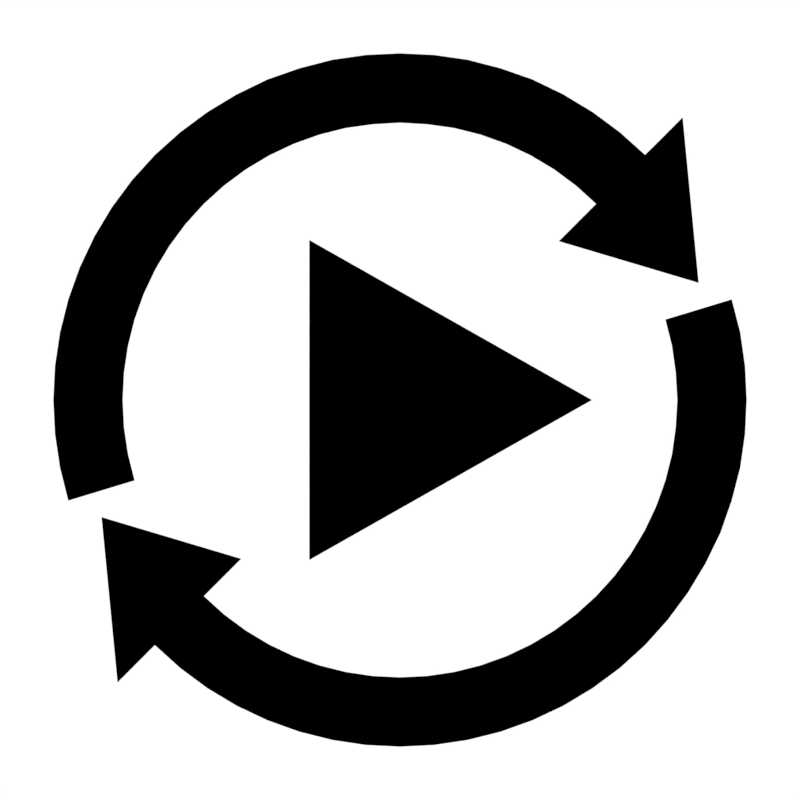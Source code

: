 # Source: EditorStep.blend  (saved by Blender 2.79.0; exported with 4.5.12 LTS)
import bpy
from mathutils import Matrix  # noqa: F401  (used for matrix-valued properties, if any)

bpy.ops.wm.read_factory_settings(use_empty=True)
scene = bpy.context.scene
scene.name = 'Scene'

# ---- collections
col_collection_1 = bpy.data.collections.new('Collection 1'); scene.collection.children.link(col_collection_1)

# ---- materials (node trees are filled in below, after node groups)
mat_material = bpy.data.materials.new('Material')
mat_material.alpha_threshold = 0.0
mat_material.use_transparent_shadow = False
mat_material.diffuse_color = (0.0, 0.0, 0.0, 1.0)
mat_material.roughness = 0.5
mat_material.line_color = (0.0, 0.0, 0.0, 1.0)

# ---- material node trees

# ---- world
world_world = bpy.data.worlds.new('World'); scene.world = world_world
world_world.color = (1.0, 1.0, 1.0)
world_world.use_sun_shadow = False
world_world.sun_shadow_jitter_overblur = 0.0
world_world.cycles.sampling_method = 'MANUAL'

# ---- cameras
cam_camera = bpy.data.cameras.new('Camera')
cam_camera.type = 'ORTHO'
cam_camera.clip_end = 100.0
cam_camera.lens = 35.0
cam_camera.sensor_width = 32.0
cam_camera.sensor_height = 18.0
cam_camera.ortho_scale = 1.5
cam_camera.dof.focus_distance = 0.0
cam_camera.dof.aperture_fstop = 128.0

# ---- meshes
me_runcontinuously_001 = bpy.data.meshes.new('RunContinuously.001')
me_runcontinuously_001.from_pydata([(0.5, 1.2, 0.0), (0.456, 1.199, 0.0), (0.4123, 1.194, 0.0), (0.3688, 1.188, 0.0), (0.3259, 1.178, 0.0), (0.2837, 1.166, 0.0), (0.2423, 1.151, 0.0), (0.202, 1.133, 0.0), (0.1628, 1.113, 0.0), (0.1249, 1.091, 0.0), (0.08855, 1.066, 0.0), (0.0538, 1.039, 0.0), (0.02082, 1.01, 0.0), (-0.01028, 0.9792, 0.0), (-0.03936, 0.9462, 0.0), (-0.06631, 0.9114, 0.0), (-0.09103, 0.8751, 0.0), (-0.1134, 0.8372, 0.0), (-0.1334, 0.798, 0.0), (-0.1508, 0.7577, 0.0), (-0.1657, 0.7163, 0.0), (-0.178, 0.6741, 0.0), (-0.1876, 0.6312, 0.0), (-0.1945, 0.5877, 0.0), (-0.1986, 0.544, 0.0), (-0.2, 0.5, 0.0), (-0.1986, 0.456, 0.0), (-0.1945, 0.4123, 0.0), (-0.1876, 0.3688, 0.0), (-0.178, 0.3259, 0.0), (-0.1657, 0.2837, 0.0), (-0.1508, 0.2423, 0.0), (-0.1334, 0.202, 0.0), (-0.1134, 0.1628, 0.0), (-0.09103, 0.1249, 0.0), (-0.06631, 0.08855, 0.0), (-0.03936, 0.0538, 0.0), (-0.01028, 0.02082, 0.0), (0.1249, -0.09103, 0.0), (0.1628, -0.1134, 0.0), (0.202, -0.1334, 0.0), (0.2423, -0.1508, 0.0), (0.2837, -0.1657, 0.0), (0.3259, -0.178, 0.0), (0.3688, -0.1876, 0.0), (0.4123, -0.1945, 0.0), (0.456, -0.1986, 0.0), (0.5, -0.2, 0.0), (0.544, -0.1986, 0.0), (0.5877, -0.1945, 0.0), (0.6312, -0.1876, 0.0), (0.6741, -0.178, 0.0), (0.7163, -0.1657, 0.0), (0.7577, -0.1508, 0.0), (0.798, -0.1334, 0.0), (0.8372, -0.1134, 0.0), (0.8751, -0.09103, 0.0), (0.9115, -0.06631, 0.0), (0.9462, -0.03936, 0.0), (0.9792, -0.01028, 0.0), (1.01, 0.02082, 0.0), (1.039, 0.0538, 0.0), (1.066, 0.08855, 0.0), (1.091, 0.1249, 0.0), (1.113, 0.1628, 0.0), (1.133, 0.202, 0.0), (1.151, 0.2423, 0.0), (1.166, 0.2837, 0.0), (1.178, 0.3259, 0.0), (1.188, 0.3688, 0.0), (1.194, 0.4123, 0.0), (1.199, 0.456, 0.0), (1.2, 0.5, 0.0), (1.199, 0.544, 0.0), (1.194, 0.5877, 0.0), (1.188, 0.6312, 0.0), (1.178, 0.6741, 0.0), (1.166, 0.7163, 0.0), (1.151, 0.7577, 0.0), (1.133, 0.798, 0.0), (1.113, 0.8372, 0.0), (1.091, 0.8751, 0.0), (1.066, 0.9115, 0.0), (1.039, 0.9462, 0.0), (1.01, 0.9792, 0.0), (0.8751, 1.091, 0.0), (0.8372, 1.113, 0.0), (0.798, 1.133, 0.0), (0.7577, 1.151, 0.0), (0.7163, 1.166, 0.0), (0.6741, 1.178, 0.0), (0.6312, 1.188, 0.0), (0.5877, 1.194, 0.0), (0.544, 1.199, 0.0), (0.5, 1.13, 0.0), (0.4604, 1.129, 0.0), (0.421, 1.125, 0.0), (0.3819, 1.119, 0.0), (0.3433, 1.11, 0.0), (0.3053, 1.099, 0.0), (0.2681, 1.086, 0.0), (0.2318, 1.07, 0.0), (0.1965, 1.052, 0.0), (0.1624, 1.032, 0.0), (0.1297, 1.01, 0.0), (0.09842, 0.9854, 0.0), (0.06874, 0.9593, 0.0), (0.04075, 0.9313, 0.0), (0.01458, 0.9016, 0.0), (-0.009681, 0.8703, 0.0), (-0.03193, 0.8376, 0.0), (-0.05207, 0.8035, 0.0), (-0.07004, 0.7682, 0.0), (-0.08576, 0.7319, 0.0), (-0.09917, 0.6947, 0.0), (-0.1102, 0.6567, 0.0), (-0.1188, 0.6181, 0.0), (-0.125, 0.579, 0.0), (-0.1288, 0.5396, 0.0), (-0.13, 0.5, 0.0), (-0.1288, 0.4604, 0.0), (-0.125, 0.421, 0.0), (-0.1188, 0.3819, 0.0), (-0.1102, 0.3433, 0.0), (-0.09917, 0.3053, 0.0), (-0.08576, 0.2681, 0.0), (-0.07004, 0.2318, 0.0), (-0.05207, 0.1965, 0.0), (-0.03193, 0.1624, 0.0), (-0.009681, 0.1297, 0.0), (0.01458, 0.09842, 0.0), (0.04075, 0.06873, 0.0), (0.01492, 0.03897, 0.0), (0.08492, -0.151, 0.0), (0.2024, 0.02807, 0.0), (0.1624, -0.03193, 0.0), (0.1965, -0.05207, 0.0), (0.2318, -0.07004, 0.0), (0.2681, -0.08576, 0.0), (0.3053, -0.09917, 0.0), (0.3433, -0.1102, 0.0), (0.382, -0.1188, 0.0), (0.421, -0.125, 0.0), (0.4604, -0.1288, 0.0), (0.5, -0.13, 0.0), (0.5396, -0.1288, 0.0), (0.579, -0.125, 0.0), (0.6181, -0.1188, 0.0), (0.6567, -0.1102, 0.0), (0.6947, -0.09917, 0.0), (0.7319, -0.08576, 0.0), (0.7682, -0.07004, 0.0), (0.8035, -0.05207, 0.0), (0.8376, -0.03193, 0.0), (0.8703, -0.00968, 0.0), (0.9016, 0.01458, 0.0), (0.9313, 0.04075, 0.0), (0.9593, 0.06874, 0.0), (0.9854, 0.09842, 0.0), (1.01, 0.1297, 0.0), (1.032, 0.1624, 0.0), (1.052, 0.1965, 0.0), (1.07, 0.2318, 0.0), (1.086, 0.2681, 0.0), (1.099, 0.3053, 0.0), (1.11, 0.3433, 0.0), (1.119, 0.382, 0.0), (1.125, 0.421, 0.0), (1.129, 0.4604, 0.0), (1.13, 0.5, 0.0), (1.129, 0.5396, 0.0), (1.125, 0.579, 0.0), (1.119, 0.6181, 0.0), (1.11, 0.6567, 0.0), (1.099, 0.6947, 0.0), (1.086, 0.7319, 0.0), (1.07, 0.7682, 0.0), (1.052, 0.8035, 0.0), (1.032, 0.8376, 0.0), (1.01, 0.8703, 0.0), (0.9854, 0.9016, 0.0), (0.9592, 0.9313, 0.0), (0.7976, 0.9719, 0.0), (0.9151, 1.151, 0.0), (0.8376, 1.032, 0.0), (0.8035, 1.052, 0.0), (0.7682, 1.07, 0.0), (0.7319, 1.086, 0.0), (0.6947, 1.099, 0.0), (0.6567, 1.11, 0.0), (0.618, 1.119, 0.0), (0.579, 1.125, 0.0), (0.5396, 1.129, 0.0), (0.9751, 0.961, 0.0), (0.86, 0.5, 0.0), (0.33, 0.8, 0.0), (0.33, 0.2, 0.0)], [], [(15, 14, 108, 109), (64, 63, 160, 161), (16, 15, 109, 110), (65, 64, 161, 162), (17, 16, 110, 111), (66, 65, 162, 163), (18, 17, 111, 112), (67, 66, 163, 164), (19, 18, 112, 113), (68, 67, 164, 165), (20, 19, 113, 114), (69, 68, 165, 166), (21, 20, 114, 115), (70, 69, 166, 167), (22, 21, 115, 116), (71, 70, 167, 168), (23, 22, 116, 117), (72, 71, 168, 169), (24, 23, 117, 118), (73, 72, 169, 170), (25, 24, 118, 119), (74, 73, 170, 171), (26, 25, 119, 120), (75, 74, 171, 172), (27, 26, 120, 121), (76, 75, 172, 173), (28, 27, 121, 122), (77, 76, 173, 174), (29, 28, 122, 123), (78, 77, 174, 175), (30, 29, 123, 124), (79, 78, 175, 176), (31, 30, 124, 125), (80, 79, 176, 177), (32, 31, 125, 126), (81, 80, 177, 178), (33, 32, 126, 127), (82, 81, 178, 179), (34, 33, 127, 128), (83, 82, 179, 180), (35, 34, 128, 129), (84, 83, 180, 181), (36, 35, 129, 130), (37, 36, 130, 131), (86, 85, 184, 185), (87, 86, 185, 186), (39, 38, 135, 136), (88, 87, 186, 187), (40, 39, 136, 137), (89, 88, 187, 188), (41, 40, 137, 138), (90, 89, 188, 189), (42, 41, 138, 139), (91, 90, 189, 190), (43, 42, 139, 140), (92, 91, 190, 191), (44, 43, 140, 141), (93, 92, 191, 192), (45, 44, 141, 142), (0, 93, 192, 94), (46, 45, 142, 143), (47, 46, 143, 144), (48, 47, 144, 145), (49, 48, 145, 146), (1, 0, 94, 95), (50, 49, 146, 147), (2, 1, 95, 96), (51, 50, 147, 148), (3, 2, 96, 97), (52, 51, 148, 149), (4, 3, 97, 98), (53, 52, 149, 150), (5, 4, 98, 99), (54, 53, 150, 151), (6, 5, 99, 100), (55, 54, 151, 152), (7, 6, 100, 101), (56, 55, 152, 153), (8, 7, 101, 102), (57, 56, 153, 154), (9, 8, 102, 103), (58, 57, 154, 155), (10, 9, 103, 104), (59, 58, 155, 156), (11, 10, 104, 105), (60, 59, 156, 157), (12, 11, 105, 106), (61, 60, 157, 158), (13, 12, 106, 107), (62, 61, 158, 159), (14, 13, 107, 108), (63, 62, 159, 160), (134, 132, 135), (133, 38, 132), (38, 132, 135), (182, 193, 184), (85, 193, 184), (183, 193, 85), (195, 196, 194)])
me_runcontinuously_001.materials.append(mat_material)
me_runcontinuously_001.use_remesh_preserve_volume = False
me_runcontinuously_001.use_remesh_preserve_attributes = False
me_runcontinuously_001.use_mirror_vertex_groups = False
me_runcontinuously_001.update()
me_stepone = bpy.data.meshes.new('StepOne')
me_stepone.from_pydata([(-0.1, -7.451e-09, 0.0), (0.1, 0.8, 0.0), (0.1, -7.451e-09, 0.0), (1.1, 1.0, 0.0), (1.1, 0.4, 0.0), (1.2, 0.4, 0.0), (1.0, 4.47e-08, 0.0), (0.8, 0.4, 0.0), (0.9, 0.4, 0.0), (0.9, 0.8, 0.0), (-0.1, 1.0, 0.0), (0.3, 0.2, 0.0), (0.3, 0.6, 0.0), (0.7, 0.6, 0.0), (0.7, 0.2, 0.0)], [], [(7, 8, 6), (9, 8, 4, 3), (1, 10, 0, 2), (1, 9, 3, 10), (5, 4, 6), (4, 8, 6), (12, 13, 14, 11)])
me_stepone.materials.append(mat_material)
me_stepone.use_remesh_preserve_volume = False
me_stepone.use_remesh_preserve_attributes = False
me_stepone.use_mirror_vertex_groups = False
me_stepone.update()
me_paused = bpy.data.meshes.new('Paused')
me_paused.from_pydata([(0.9, 1.1, 0.0), (0.6, 1.1, 0.0), (0.6, -0.1, 0.0), (0.9, -0.1, 0.0), (0.4, -0.1, 0.0), (0.4, 1.1, 0.0), (0.1, 1.1, 0.0), (0.1, -0.1, 0.0)], [], [(4, 5, 6, 7), (0, 1, 2, 3)])
me_paused.materials.append(mat_material)
me_paused.use_remesh_preserve_volume = False
me_paused.use_remesh_preserve_attributes = False
me_paused.use_mirror_vertex_groups = False
me_paused.update()
me_runcontinuously = bpy.data.meshes.new('RunContinuously')
me_runcontinuously.from_pydata([(0.86, 0.5, 0.0), (0.33, 0.8, 0.0), (0.33, 0.2, 0.0), (0.5, 1.15, 0.0), (0.4363, 1.147, 0.0), (0.3732, 1.138, 0.0), (0.3113, 1.122, 0.0), (0.2513, 1.101, 0.0), (0.1936, 1.073, 0.0), (0.1389, 1.04, 0.0), (0.08764, 1.002, 0.0), (0.04038, 0.9596, 0.0), (-0.002457, 0.9124, 0.0), (-0.04046, 0.8611, 0.0), (-0.07325, 0.8064, 0.0), (-0.1005, 0.7487, 0.0), (-0.122, 0.6887, 0.0), (-0.1375, 0.6268, 0.0), (-0.1469, 0.5637, 0.0), (-0.15, 0.5, 0.0), (-0.1469, 0.4363, 0.0), (-0.1375, 0.3732, 0.0), (-0.122, 0.3113, 0.0), (0.04038, 0.04038, 0.0), (0.08764, -0.002457, 0.0), (0.1389, -0.04046, 0.0), (0.1936, -0.07325, 0.0), (0.2513, -0.1005, 0.0), (0.3113, -0.122, 0.0), (0.3732, -0.1375, 0.0), (0.4363, -0.1469, 0.0), (0.5, -0.15, 0.0), (0.5637, -0.1469, 0.0), (0.6268, -0.1375, 0.0), (0.6887, -0.122, 0.0), (0.7487, -0.1005, 0.0), (0.8064, -0.07325, 0.0), (0.8611, -0.04046, 0.0), (0.9124, -0.002457, 0.0), (0.9596, 0.04038, 0.0), (1.002, 0.08764, 0.0), (1.04, 0.1389, 0.0), (1.073, 0.1936, 0.0), (1.101, 0.2513, 0.0), (1.122, 0.3113, 0.0), (1.138, 0.3732, 0.0), (1.147, 0.4363, 0.0), (1.15, 0.5, 0.0), (1.147, 0.5637, 0.0), (1.138, 0.6268, 0.0), (1.122, 0.6887, 0.0), (0.9596, 0.9596, 0.0), (0.9124, 1.002, 0.0), (0.8611, 1.04, 0.0), (0.8064, 1.073, 0.0), (0.7487, 1.101, 0.0), (0.6887, 1.122, 0.0), (0.6268, 1.138, 0.0), (0.5637, 1.147, 0.0), (0.5, 1.02, 0.0), (0.449, 1.017, 0.0), (0.3986, 1.01, 0.0), (0.3491, 0.9976, 0.0), (0.301, 0.9804, 0.0), (0.2549, 0.9586, 0.0), (0.2111, 0.9324, 0.0), (0.1701, 0.902, 0.0), (0.1323, 0.8677, 0.0), (0.09803, 0.8299, 0.0), (0.06764, 0.7889, 0.0), (0.0414, 0.7451, 0.0), (0.01958, 0.699, 0.0), (0.002391, 0.6509, 0.0), (-0.01001, 0.6014, 0.0), (-0.0175, 0.551, 0.0), (-0.02, 0.5, 0.0), (-0.0175, 0.449, 0.0), (-0.01001, 0.3986, 0.0), (0.002391, 0.3491, 0.0), (1.06, 0.7196, 0.0), (-0.05962, 0.2804, 0.0), (0.1323, 0.1323, 0.0), (0.1701, 0.09803, 0.0), (0.2111, 0.06764, 0.0), (0.2549, 0.0414, 0.0), (0.301, 0.01958, 0.0), (0.3491, 0.002391, 0.0), (0.3986, -0.01001, 0.0), (0.449, -0.0175, 0.0), (0.5, -0.02, 0.0), (0.551, -0.0175, 0.0), (0.6014, -0.01001, 0.0), (0.6509, 0.002391, 0.0), (0.699, 0.01958, 0.0), (0.7451, 0.0414, 0.0), (0.7889, 0.06764, 0.0), (0.8299, 0.09803, 0.0), (0.8677, 0.1323, 0.0), (0.902, 0.1701, 0.0), (0.9324, 0.2111, 0.0), (0.9586, 0.2549, 0.0), (0.9804, 0.301, 0.0), (0.9976, 0.3491, 0.0), (1.01, 0.3986, 0.0), (1.017, 0.449, 0.0), (1.02, 0.5, 0.0), (1.017, 0.551, 0.0), (1.01, 0.6014, 0.0), (0.9976, 0.6509, 0.0), (-0.02962, -0.02962, 0.0), (0.2023, 0.2023, 0.0), (0.7977, 0.7977, 0.0), (1.03, 1.03, 0.0), (0.8677, 0.8677, 0.0), (0.8299, 0.902, 0.0), (0.7889, 0.9324, 0.0), (0.7451, 0.9586, 0.0), (0.699, 0.9804, 0.0), (0.6509, 0.9976, 0.0), (0.6014, 1.01, 0.0), (0.551, 1.017, 0.0)], [], [(1, 2, 0), (23, 81, 80), (27, 26, 84, 85), (5, 4, 60, 61), (80, 109, 23), (28, 27, 85, 86), (6, 5, 61, 62), (81, 110, 80), (29, 28, 86, 87), (7, 6, 62, 63), (52, 51, 113, 114), (30, 29, 87, 88), (8, 7, 63, 64), (53, 52, 114, 115), (31, 30, 88, 89), (9, 8, 64, 65), (54, 53, 115, 116), (32, 31, 89, 90), (10, 9, 65, 66), (55, 54, 116, 117), (33, 32, 90, 91), (11, 10, 66, 67), (56, 55, 117, 118), (34, 33, 91, 92), (12, 11, 67, 68), (57, 56, 118, 119), (35, 34, 92, 93), (13, 12, 68, 69), (58, 57, 119, 120), (36, 35, 93, 94), (14, 13, 69, 70), (3, 58, 120, 59), (37, 36, 94, 95), (15, 14, 70, 71), (38, 37, 95, 96), (16, 15, 71, 72), (39, 38, 96, 97), (17, 16, 72, 73), (40, 39, 97, 98), (18, 17, 73, 74), (41, 40, 98, 99), (19, 18, 74, 75), (42, 41, 99, 100), (20, 19, 75, 76), (43, 42, 100, 101), (21, 20, 76, 77), (44, 43, 101, 102), (22, 21, 77, 78), (45, 44, 102, 103), (46, 45, 103, 104), (47, 46, 104, 105), (48, 47, 105, 106), (49, 48, 106, 107), (79, 51, 112, 113), (50, 49, 107, 108), (24, 23, 81, 82), (79, 112, 51), (25, 24, 82, 83), (111, 113, 79), (26, 25, 83, 84), (4, 3, 59, 60)])
me_runcontinuously.materials.append(mat_material)
me_runcontinuously.use_remesh_preserve_volume = False
me_runcontinuously.use_remesh_preserve_attributes = False
me_runcontinuously.use_mirror_vertex_groups = False
me_runcontinuously.update()

# ---- objects
ob_runcontinuously_001 = bpy.data.objects.new('RunContinuously.001', me_runcontinuously_001)
ob_stepone = bpy.data.objects.new('StepOne', me_stepone)
ob_paused = bpy.data.objects.new('Paused', me_paused)
ob_runcontinuously = bpy.data.objects.new('RunContinuously', me_runcontinuously)
ob_camera = bpy.data.objects.new('Camera', cam_camera)

# ---- transforms, parenting, visibility, modifiers, constraints
ob_runcontinuously_001.location = (-2.0, 0.0, 0.0)
ob_runcontinuously_001.lock_rotations_4d = False
ob_runcontinuously_001.empty_display_type = 'ARROWS'
ob_runcontinuously_001.lineart.crease_threshold = 0.0
ob_stepone.location = (4.0, 0.0, 0.0)
ob_stepone.lock_rotations_4d = False
ob_stepone.empty_display_type = 'ARROWS'
ob_stepone.lineart.crease_threshold = 0.0
ob_paused.location = (2.0, 0.0, 0.0)
ob_paused.lock_rotations_4d = False
ob_paused.empty_display_type = 'ARROWS'
ob_paused.lineart.crease_threshold = 0.0
ob_runcontinuously.location = (0.0, 0.0, 0.0)
ob_runcontinuously.lock_rotations_4d = False
ob_runcontinuously.empty_display_type = 'ARROWS'
ob_runcontinuously.lineart.crease_threshold = 0.0
ob_camera.location = (0.5, 0.5, 10.0)
ob_camera.lock_rotations_4d = False
ob_camera.empty_display_type = 'ARROWS'
ob_camera.color = (0.0, 0.0, 0.0, 0.0)
ob_camera.display_type = 'WIRE'
ob_camera.lineart.crease_threshold = 0.0

# ---- collection membership
col_collection_1.objects.link(ob_runcontinuously_001)
col_collection_1.objects.link(ob_stepone)
col_collection_1.objects.link(ob_paused)
col_collection_1.objects.link(ob_runcontinuously)
col_collection_1.objects.link(ob_camera)

# ---- scene / render settings (as saved in the file)
scene.camera = ob_camera
scene.frame_start = 1; scene.frame_end = 250; scene.frame_set(1)
scene.render.engine = 'BLENDER_EEVEE_NEXT'
scene.render.resolution_x = 64
scene.render.resolution_y = 64
scene.render.dither_intensity = 0.0
scene.render.film_transparent = True
scene.cycles.use_denoising = False
scene.cycles.samples = 128
scene.cycles.sampling_pattern = 'TABULATED_SOBOL'
scene.cycles.use_adaptive_sampling = False
scene.cycles.use_light_tree = False
scene.cycles.blur_glossy = 0.0
scene.cycles.sample_clamp_indirect = 0.0
scene.view_settings.view_transform = 'Standard'
bpy.context.view_layer.update()
